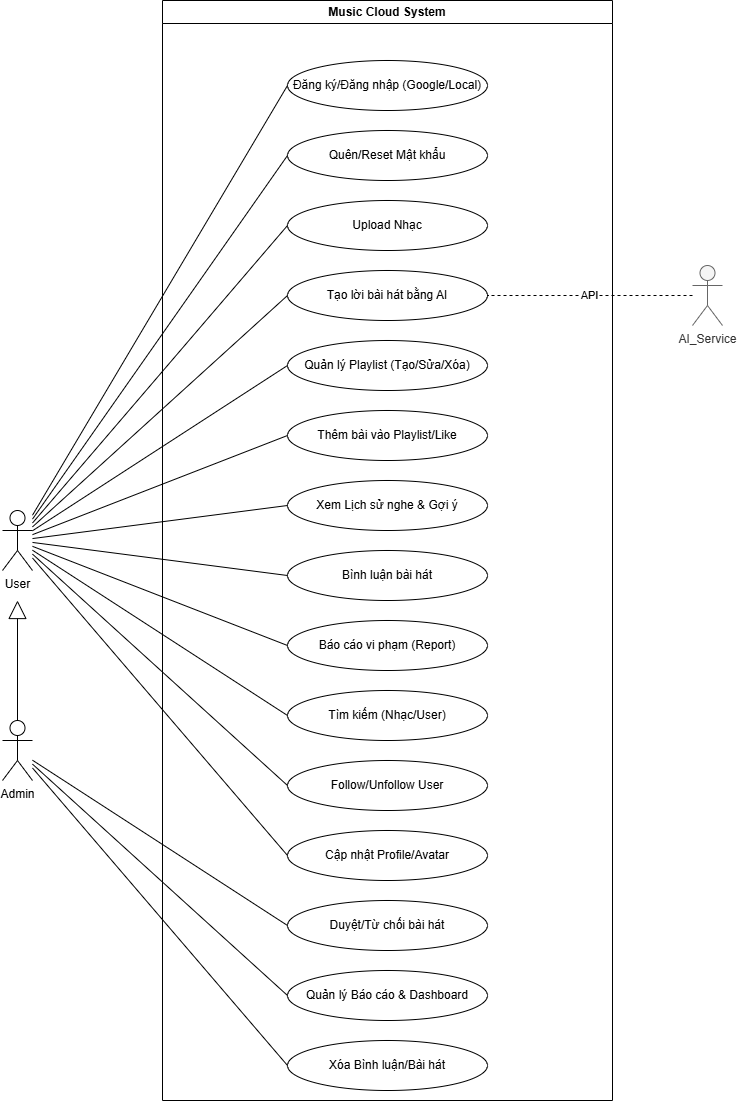

The diagram above was exported from draw.io. Its source (the exported page's mxGraphModel, read from the mxfile embedded in the PNG):
<mxGraphModel dx="1453" dy="704" grid="1" gridSize="10" guides="1" tooltips="1" connect="1" arrows="1" fold="1" page="1" pageScale="1" pageWidth="827" pageHeight="1169" math="0" shadow="0">
  <root>
    <mxCell id="0" />
    <mxCell id="1" parent="0" />
    <mxCell id="sys_bound" parent="1" style="swimlane;whiteSpace=wrap;html=1;startSize=23;" value="Music Cloud System" vertex="1">
      <mxGeometry height="1100" width="450" x="200" y="40" as="geometry" />
    </mxCell>
    <mxCell id="auth1" parent="sys_bound" style="ellipse;whiteSpace=wrap;html=1;" value="Đăng ký/Đăng nhập (Google/Local)" vertex="1">
      <mxGeometry height="50" width="200" x="125" y="60" as="geometry" />
    </mxCell>
    <mxCell id="auth2" parent="sys_bound" style="ellipse;whiteSpace=wrap;html=1;" value="Quên/Reset Mật khẩu" vertex="1">
      <mxGeometry height="50" width="200" x="125" y="130" as="geometry" />
    </mxCell>
    <mxCell id="u1" parent="sys_bound" style="ellipse;whiteSpace=wrap;html=1;" value="Upload Nhạc" vertex="1">
      <mxGeometry height="50" width="200" x="125" y="200" as="geometry" />
    </mxCell>
    <mxCell id="ai1" parent="sys_bound" style="ellipse;whiteSpace=wrap;html=1;" value="Tạo lời bài hát bằng AI" vertex="1">
      <mxGeometry height="50" width="200" x="125" y="270" as="geometry" />
    </mxCell>
    <mxCell id="p1" parent="sys_bound" style="ellipse;whiteSpace=wrap;html=1;" value="Quản lý Playlist (Tạo/Sửa/Xóa)" vertex="1">
      <mxGeometry height="50" width="200" x="125" y="340" as="geometry" />
    </mxCell>
    <mxCell id="p2" parent="sys_bound" style="ellipse;whiteSpace=wrap;html=1;" value="Thêm bài vào Playlist/Like" vertex="1">
      <mxGeometry height="50" width="200" x="125" y="410" as="geometry" />
    </mxCell>
    <mxCell id="p3" parent="sys_bound" style="ellipse;whiteSpace=wrap;html=1;" value="Xem Lịch sử nghe &amp; Gợi ý" vertex="1">
      <mxGeometry height="50" width="200" x="125" y="480" as="geometry" />
    </mxCell>
    <mxCell id="i1" parent="sys_bound" style="ellipse;whiteSpace=wrap;html=1;" value="Bình luận bài hát" vertex="1">
      <mxGeometry height="50" width="200" x="125" y="550" as="geometry" />
    </mxCell>
    <mxCell id="i2" parent="sys_bound" style="ellipse;whiteSpace=wrap;html=1;" value="Báo cáo vi phạm (Report)" vertex="1">
      <mxGeometry height="50" width="200" x="125" y="620" as="geometry" />
    </mxCell>
    <mxCell id="i3" parent="sys_bound" style="ellipse;whiteSpace=wrap;html=1;" value="Tìm kiếm (Nhạc/User)" vertex="1">
      <mxGeometry height="50" width="200" x="125" y="690" as="geometry" />
    </mxCell>
    <mxCell id="s1" parent="sys_bound" style="ellipse;whiteSpace=wrap;html=1;" value="Follow/Unfollow User" vertex="1">
      <mxGeometry height="50" width="200" x="125" y="760" as="geometry" />
    </mxCell>
    <mxCell id="s2" parent="sys_bound" style="ellipse;whiteSpace=wrap;html=1;" value="Cập nhật Profile/Avatar" vertex="1">
      <mxGeometry height="50" width="200" x="125" y="830" as="geometry" />
    </mxCell>
    <mxCell id="a1" parent="sys_bound" style="ellipse;whiteSpace=wrap;html=1;" value="Duyệt/Từ chối bài hát" vertex="1">
      <mxGeometry height="50" width="200" x="125" y="900" as="geometry" />
    </mxCell>
    <mxCell id="a2" parent="sys_bound" style="ellipse;whiteSpace=wrap;html=1;" value="Quản lý Báo cáo &amp; Dashboard" vertex="1">
      <mxGeometry height="50" width="200" x="125" y="970" as="geometry" />
    </mxCell>
    <mxCell id="a3" parent="sys_bound" style="ellipse;whiteSpace=wrap;html=1;" value="Xóa Bình luận/Bài hát" vertex="1">
      <mxGeometry height="50" width="200" x="125" y="1040" as="geometry" />
    </mxCell>
    <mxCell id="actor_User" parent="1" style="shape=umlActor;verticalLabelPosition=bottom;verticalAlign=top;html=1;outlineConnect=0;" value="User" vertex="1">
      <mxGeometry height="60" width="30" x="40" y="550" as="geometry" />
    </mxCell>
    <mxCell id="actor_Admin" parent="1" style="shape=umlActor;verticalLabelPosition=bottom;verticalAlign=top;html=1;outlineConnect=0;" value="Admin" vertex="1">
      <mxGeometry height="60" width="30" x="40" y="760" as="geometry" />
    </mxCell>
    <mxCell id="gen_1" edge="1" parent="1" source="actor_Admin" style="endArrow=block;endSize=16;endFill=0;html=1;rounded=0;" value="">
      <mxGeometry relative="1" width="160" as="geometry">
        <mxPoint x="450" y="400" as="sourcePoint" />
        <mxPoint x="55" y="640" as="targetPoint" />
      </mxGeometry>
    </mxCell>
    <mxCell id="actor_AI_Service" parent="1" style="shape=umlActor;verticalLabelPosition=bottom;verticalAlign=top;html=1;outlineConnect=0;fillColor=#f5f5f5;fontColor=#333333;strokeColor=#666666;" value="AI_Service" vertex="1">
      <mxGeometry height="60" width="30" x="730" y="305" as="geometry" />
    </mxCell>
    <mxCell id="edge_auth1" edge="1" parent="1" source="actor_User" style="endArrow=none;html=1;rounded=0;entryX=0;entryY=0.5;entryDx=0;entryDy=0;" target="auth1" value="">
      <mxGeometry height="50" relative="1" width="50" as="geometry" />
    </mxCell>
    <mxCell id="edge_auth2" edge="1" parent="1" source="actor_User" style="endArrow=none;html=1;rounded=0;entryX=0;entryY=0.5;entryDx=0;entryDy=0;" target="auth2" value="">
      <mxGeometry height="50" relative="1" width="50" as="geometry" />
    </mxCell>
    <mxCell id="edge_u1" edge="1" parent="1" source="actor_User" style="endArrow=none;html=1;rounded=0;entryX=0;entryY=0.5;entryDx=0;entryDy=0;" target="u1" value="">
      <mxGeometry height="50" relative="1" width="50" as="geometry" />
    </mxCell>
    <mxCell id="edge_ai1" edge="1" parent="1" source="actor_User" style="endArrow=none;html=1;rounded=0;entryX=0;entryY=0.5;entryDx=0;entryDy=0;" target="ai1" value="">
      <mxGeometry height="50" relative="1" width="50" as="geometry" />
    </mxCell>
    <mxCell id="edge_ai_ai1" edge="1" parent="1" source="actor_AI_Service" style="endArrow=none;html=1;rounded=0;entryX=1;entryY=0.5;entryDx=0;entryDy=0;dashed=1;" target="ai1" value="API">
      <mxGeometry height="50" relative="1" width="50" as="geometry" />
    </mxCell>
    <mxCell id="edge_p1" edge="1" parent="1" source="actor_User" style="endArrow=none;html=1;rounded=0;entryX=0;entryY=0.5;entryDx=0;entryDy=0;" target="p1" value="">
      <mxGeometry height="50" relative="1" width="50" as="geometry" />
    </mxCell>
    <mxCell id="edge_p2" edge="1" parent="1" source="actor_User" style="endArrow=none;html=1;rounded=0;entryX=0;entryY=0.5;entryDx=0;entryDy=0;" target="p2" value="">
      <mxGeometry height="50" relative="1" width="50" as="geometry" />
    </mxCell>
    <mxCell id="edge_p3" edge="1" parent="1" source="actor_User" style="endArrow=none;html=1;rounded=0;entryX=0;entryY=0.5;entryDx=0;entryDy=0;" target="p3" value="">
      <mxGeometry height="50" relative="1" width="50" as="geometry" />
    </mxCell>
    <mxCell id="edge_i1" edge="1" parent="1" source="actor_User" style="endArrow=none;html=1;rounded=0;entryX=0;entryY=0.5;entryDx=0;entryDy=0;" target="i1" value="">
      <mxGeometry height="50" relative="1" width="50" as="geometry" />
    </mxCell>
    <mxCell id="edge_i2" edge="1" parent="1" source="actor_User" style="endArrow=none;html=1;rounded=0;entryX=0;entryY=0.5;entryDx=0;entryDy=0;" target="i2" value="">
      <mxGeometry height="50" relative="1" width="50" as="geometry" />
    </mxCell>
    <mxCell id="edge_i3" edge="1" parent="1" source="actor_User" style="endArrow=none;html=1;rounded=0;entryX=0;entryY=0.5;entryDx=0;entryDy=0;" target="i3" value="">
      <mxGeometry height="50" relative="1" width="50" as="geometry" />
    </mxCell>
    <mxCell id="edge_s1" edge="1" parent="1" source="actor_User" style="endArrow=none;html=1;rounded=0;entryX=0;entryY=0.5;entryDx=0;entryDy=0;" target="s1" value="">
      <mxGeometry height="50" relative="1" width="50" as="geometry" />
    </mxCell>
    <mxCell id="edge_s2" edge="1" parent="1" source="actor_User" style="endArrow=none;html=1;rounded=0;entryX=0;entryY=0.5;entryDx=0;entryDy=0;" target="s2" value="">
      <mxGeometry height="50" relative="1" width="50" as="geometry" />
    </mxCell>
    <mxCell id="edge_a1" edge="1" parent="1" source="actor_Admin" style="endArrow=none;html=1;rounded=0;entryX=0;entryY=0.5;entryDx=0;entryDy=0;" target="a1" value="">
      <mxGeometry height="50" relative="1" width="50" as="geometry" />
    </mxCell>
    <mxCell id="edge_a2" edge="1" parent="1" source="actor_Admin" style="endArrow=none;html=1;rounded=0;entryX=0;entryY=0.5;entryDx=0;entryDy=0;" target="a2" value="">
      <mxGeometry height="50" relative="1" width="50" as="geometry" />
    </mxCell>
    <mxCell id="edge_a3" edge="1" parent="1" source="actor_Admin" style="endArrow=none;html=1;rounded=0;entryX=0;entryY=0.5;entryDx=0;entryDy=0;" target="a3" value="">
      <mxGeometry height="50" relative="1" width="50" as="geometry" />
    </mxCell>
  </root>
</mxGraphModel>